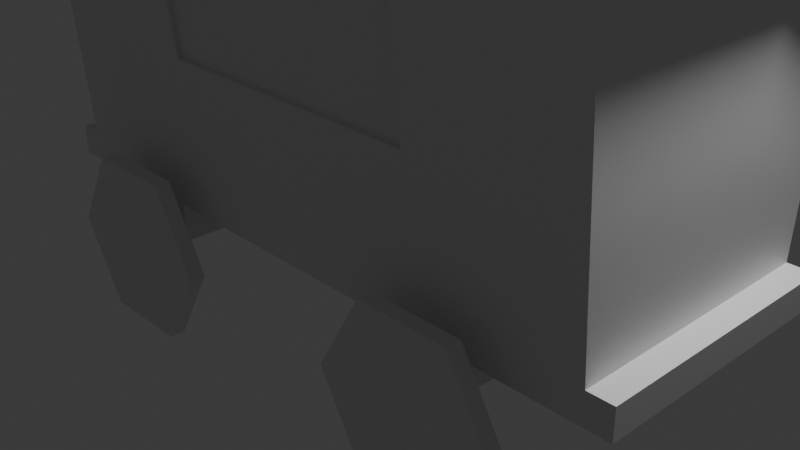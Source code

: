 # Source: Shop.blend  (saved by Blender 4.2.66; exported with 4.5.12 LTS)
import bpy
from mathutils import Matrix  # noqa: F401  (used for matrix-valued properties, if any)

bpy.ops.wm.read_factory_settings(use_empty=True)
scene = bpy.context.scene
scene.name = 'Scene'

# ---- collections
col_collection = bpy.data.collections.new('Collection'); scene.collection.children.link(col_collection)

# ---- materials (node trees are filled in below, after node groups)
mat_material = bpy.data.materials.new('Material')
mat_material.alpha_threshold = 0.0
mat_material.roughness = 0.5
mat_material.line_color = (0.0, 0.0, 0.0, 1.0)

# ---- material node trees
mat_material.use_nodes = True; mat_material.node_tree.nodes.clear()
_N = mat_material.node_tree.nodes; _L = mat_material.node_tree.links
n0 = _N.new('ShaderNodeOutputMaterial'); n0.name = 'Material Output'; n0.location = (300, 300)
n1 = _N.new('ShaderNodeBsdfPrincipled'); n1.name = 'Principled BSDF'; n1.location = (10, 300)
n1.inputs[3].default_value = 1.45
_L.new(n1.outputs[0], n0.inputs[0])
n0.is_active_output = True

# ---- world
world_world = bpy.data.worlds.new('World'); scene.world = world_world
world_world.use_nodes = True; world_world.node_tree.nodes.clear()
_N = world_world.node_tree.nodes; _L = world_world.node_tree.links
n0 = _N.new('ShaderNodeOutputWorld'); n0.name = 'World Output'; n0.location = (300, 300)
n1 = _N.new('ShaderNodeBackground'); n1.name = 'Background'; n1.location = (10, 300)
n1.inputs[0].default_value = (0.05088, 0.05088, 0.05088, 1.0)
_L.new(n1.outputs[0], n0.inputs[0])
n0.is_active_output = True
world_world.color = (0.05088, 0.05088, 0.05088)
world_world.sun_shadow_jitter_overblur = 0.0

# ---- cameras
cam_camera = bpy.data.cameras.new('Camera')
cam_camera.clip_end = 100.0
cam_camera.ortho_scale = 7.314

# ---- lights
light_light = bpy.data.lights.new('Light', 'POINT')
light_light.energy = 1000.0
light_light.shadow_soft_size = 0.1

# ---- meshes
me_cube = bpy.data.meshes.new('Cube')
me_cube.from_pydata([(1.0, 0.7032, 2.681), (0.4492, 0.8776, 0.6367), (1.0, -0.7032, 2.681), (0.4492, -0.8776, 0.6367), (-1.0, 0.7032, 2.681), (-0.4492, 0.8776, 0.6367), (-1.0, -0.7032, 2.681), (-0.4492, -0.8776, 0.6367), (0.5106, -0.3995, 3.058), (-0.5106, -0.3995, 3.058), (0.5106, 0.3995, 3.058), (-0.5106, 0.3995, 3.058), (1.0, -0.4919, 2.885), (-1.0, -0.4919, 2.885), (1.0, 0.4919, 2.885), (-1.0, 0.4919, 2.885), (0.4782, -0.3742, 3.367), (-0.4782, -0.3742, 3.367), (0.4782, 0.3742, 3.367), (-0.4782, 0.3742, 3.367), (0.4492, 0.9745, 2.033), (0.4492, -0.9745, 2.033), (-0.4492, -0.9745, 2.033), (-0.4492, 0.9745, 2.033), (1.0, 0.5405, 3.058), (1.0, -0.5405, 3.058), (-1.0, -0.5405, 3.058), (-1.0, 0.5405, 3.058), (1.08, -0.4919, 2.885), (1.08, 0.4919, 2.885), (1.08, 0.5405, 3.058), (1.08, -0.5405, 3.058), (-1.08, 0.4919, 2.885), (-1.08, -0.4919, 2.885), (-1.08, -0.5405, 3.058), (-1.08, 0.5405, 3.058), (-1.08, 0.7032, 2.681), (-1.08, 0.4919, 2.885), (-1.08, 0.5405, 3.058), (-1.08, 1.0, 2.614), (1.08, 0.4919, 2.885), (1.08, 0.7032, 2.681), (1.08, 1.0, 2.614), (1.08, 0.5405, 3.058), (1.08, -0.7032, 2.681), (1.08, -0.4919, 2.885), (1.08, -0.5405, 3.058), (1.08, -1.0, 2.614), (-1.08, -0.4919, 2.885), (-1.08, -0.7032, 2.681), (-1.08, -1.0, 2.614), (-1.08, -0.5405, 3.058), (1.0, 0.8521, -1.0), (-1.0, 0.8521, -1.0), (1.0, 1.0, 2.614), (-1.0, -0.8521, -1.0), (-1.0, -0.4981, 1.952), (1.0, -1.0, 2.614), (1.0, -0.8521, -1.0), (-1.0, 0.4981, 1.952), (0.4828, 0.8733, 0.5176), (-0.4828, 0.8733, 0.5176), (0.4828, 0.9789, 2.152), (-0.4828, -0.8733, 0.5176), (-0.4828, -0.9789, 2.152), (0.4828, -0.9789, 2.152), (0.4828, -0.8733, 0.5176), (-0.4828, 0.9789, 2.152), (-0.4492, -0.8476, 0.6424), (-0.4492, -0.9444, 2.038), (0.4492, -0.9444, 2.038), (0.4492, -0.8476, 0.6424), (0.4492, 0.8476, 0.6424), (-0.4492, 0.8476, 0.6424), (0.4492, 0.9444, 2.038), (-0.4492, 0.9444, 2.038), (-1.0, -0.481, -0.5515), (-1.0, 0.481, -0.5515), (1.0, 0.8538, -0.6699), (1.0, -0.8538, -0.6699), (-1.08, -0.8521, -1.0), (-1.08, -0.8538, -0.6699), (-1.08, 0.8538, -0.6699), (-1.08, 0.8521, -1.0), (1.08, 0.8521, -1.0), (1.08, 0.8538, -0.6699), (1.08, -0.8538, -0.6699), (1.08, -0.8521, -1.0), (-1.0, -0.8538, -0.6699), (-1.0, -1.0, 2.614), (-1.0, 1.0, 2.614), (-1.0, 0.8538, -0.6699), (-0.9578, -0.481, -0.5515), (-0.9578, -0.4981, 1.952), (-0.9578, 0.4981, 1.952), (-0.9578, 0.481, -0.5515)], [], [(54, 90, 27, 24), (21, 22, 69, 70), (53, 52, 58, 55), (1, 5, 73, 72), (10, 11, 19, 18), (89, 57, 25, 26), (4, 6, 13, 15), (2, 0, 14, 12), (8, 9, 26, 25), (10, 8, 25, 24), (9, 11, 27, 26), (11, 10, 24, 27), (18, 19, 17, 16), (8, 10, 18, 16), (11, 9, 17, 19), (9, 8, 16, 17), (0, 2, 57, 54), (6, 4, 90, 89), (28, 29, 30, 31), (14, 29, 28, 12), (24, 30, 29, 14), (25, 31, 30, 24), (12, 28, 31, 25), (32, 33, 34, 35), (13, 33, 32, 15), (26, 34, 33, 13), (27, 35, 34, 26), (15, 32, 35, 27), (36, 37, 38, 39), (15, 37, 36, 4), (27, 38, 37, 15), (90, 39, 38, 27), (4, 36, 39, 90), (40, 41, 42, 43), (0, 41, 40, 14), (54, 42, 41, 0), (24, 43, 42, 54), (14, 40, 43, 24), (44, 45, 46, 47), (12, 45, 44, 2), (25, 46, 45, 12), (57, 47, 46, 25), (2, 44, 47, 57), (48, 49, 50, 51), (6, 49, 48, 13), (89, 50, 49, 6), (26, 51, 50, 89), (13, 48, 51, 26), (61, 60, 52, 53), (60, 62, 54, 78, 52), (63, 64, 89, 88, 55), (65, 66, 58, 79, 57), (67, 61, 53, 91, 90), (64, 65, 57, 89), (66, 63, 55, 58), (62, 67, 90, 54), (5, 1, 60, 61), (1, 20, 62, 60), (7, 22, 64, 63), (21, 3, 66, 65), (23, 5, 61, 67), (22, 21, 65, 64), (3, 7, 63, 66), (20, 23, 67, 62), (71, 70, 69, 68), (3, 21, 70, 71), (7, 3, 71, 68), (22, 7, 68, 69), (73, 75, 74, 72), (23, 20, 74, 75), (20, 1, 72, 74), (5, 23, 75, 73), (59, 77, 95, 94), (79, 78, 54, 57), (80, 81, 82, 83), (88, 81, 80, 55), (91, 82, 81, 88), (53, 83, 82, 91), (55, 80, 83, 53), (84, 85, 86, 87), (78, 85, 84, 52), (79, 86, 85, 78), (58, 87, 86, 79), (52, 84, 87, 58), (56, 76, 88, 89), (59, 56, 89, 90), (77, 59, 90, 91), (76, 77, 91, 88), (95, 92, 93, 94), (76, 56, 93, 92), (77, 76, 92, 95), (56, 59, 94, 93)])
_uv = me_cube.uv_layers.new(name='UVMap')
_uv.uv.foreach_set('vector', [0.625, 0.5, 0.625, 0.25, 0.625, 0.25, 0.625, 0.5, 0.5818, 0.8231, 0.5818, 0.9269, 0.5818, 0.9269, 0.5818, 0.8231, 0.125, 0.5, 0.375, 0.5, 0.375, 0.75, 0.125, 0.75, 0.4182, 0.4269, 0.4182, 0.3231, 0.4182, 0.3231, 0.4182, 0.4269, 0.6515, 0.549, 0.8485, 0.549, 0.8485, 0.549, 0.6515, 0.549, 0.625, 1.0, 0.625, 0.75, 0.625, 0.75, 0.625, 1.0, 0.625, 0.2268, 0.625, 0.02324, 0.625, 0.02731, 0.625, 0.2227, 0.625, 0.7268, 0.625, 0.5232, 0.625, 0.5273, 0.625, 0.7227, 0.6515, 0.701, 0.8485, 0.701, 0.875, 0.75, 0.625, 0.75, 0.6515, 0.549, 0.6515, 0.701, 0.625, 0.75, 0.625, 0.5, 0.8485, 0.701, 0.8485, 0.549, 0.875, 0.5, 0.875, 0.75, 0.8485, 0.549, 0.6515, 0.549, 0.625, 0.5, 0.875, 0.5, 0.6515, 0.549, 0.8485, 0.549, 0.8485, 0.701, 0.6515, 0.701, 0.6515, 0.701, 0.6515, 0.549, 0.6515, 0.549, 0.6515, 0.701, 0.8485, 0.549, 0.8485, 0.701, 0.8485, 0.701, 0.8485, 0.549, 0.8485, 0.701, 0.6515, 0.701, 0.6515, 0.701, 0.8485, 0.701, 0.625, 0.5232, 0.625, 0.7268, 0.625, 0.75, 0.625, 0.5, 0.625, 0.02324, 0.625, 0.2268, 0.625, 0.25, 0.625, 0.0, 0.625, 0.7227, 0.625, 0.5273, 0.625, 0.5, 0.625, 0.75, 0.625, 0.5273, 0.625, 0.5273, 0.625, 0.7227, 0.625, 0.7227, 0.625, 0.5, 0.625, 0.5, 0.625, 0.5273, 0.625, 0.5273, 0.625, 0.75, 0.625, 0.75, 0.625, 0.5, 0.625, 0.5, 0.625, 0.7227, 0.625, 0.7227, 0.625, 0.75, 0.625, 0.75, 0.625, 0.2227, 0.625, 0.02731, 0.625, 0.0, 0.625, 0.25, 0.625, 0.02731, 0.625, 0.02731, 0.625, 0.2227, 0.625, 0.2227, 0.625, 0.0, 0.625, 0.0, 0.625, 0.02731, 0.625, 0.02731, 0.625, 0.25, 0.625, 0.25, 0.625, 0.0, 0.625, 0.0, 0.625, 0.2227, 0.625, 0.2227, 0.625, 0.25, 0.625, 0.25, 0.625, 0.2268, 0.625, 0.2227, 0.625, 0.25, 0.625, 0.25, 0.625, 0.2227, 0.625, 0.2227, 0.625, 0.2268, 0.625, 0.2268, 0.625, 0.25, 0.625, 0.25, 0.625, 0.2227, 0.625, 0.2227, 0.625, 0.25, 0.625, 0.25, 0.625, 0.25, 0.625, 0.25, 0.625, 0.2268, 0.625, 0.2268, 0.625, 0.25, 0.625, 0.25, 0.625, 0.5273, 0.625, 0.5232, 0.625, 0.5, 0.625, 0.5, 0.625, 0.5232, 0.625, 0.5232, 0.625, 0.5273, 0.625, 0.5273, 0.625, 0.5, 0.625, 0.5, 0.625, 0.5232, 0.625, 0.5232, 0.625, 0.5, 0.625, 0.5, 0.625, 0.5, 0.625, 0.5, 0.625, 0.5273, 0.625, 0.5273, 0.625, 0.5, 0.625, 0.5, 0.625, 0.7268, 0.625, 0.7227, 0.625, 0.75, 0.625, 0.75, 0.625, 0.7227, 0.625, 0.7227, 0.625, 0.7268, 0.625, 0.7268, 0.625, 0.75, 0.625, 0.75, 0.625, 0.7227, 0.625, 0.7227, 0.625, 0.75, 0.625, 0.75, 0.625, 0.75, 0.625, 0.75, 0.625, 0.7268, 0.625, 0.7268, 0.625, 0.75, 0.625, 0.75, 0.625, 0.02731, 0.625, 0.02324, 0.625, 0.0, 0.625, 0.0, 0.625, 0.02324, 0.625, 0.02324, 0.625, 0.02731, 0.625, 0.02731, 0.625, 0.0, 0.625, 0.0, 0.625, 0.02324, 0.625, 0.02324, 0.625, 0.0, 0.625, 0.0, 0.625, 0.0, 0.625, 0.0, 0.625, 0.02731, 0.625, 0.02731, 0.625, 0.0, 0.625, 0.0, 0.4108, 0.3146, 0.4108, 0.4354, 0.375, 0.5, 0.375, 0.25, 0.4108, 0.4354, 0.5892, 0.4354, 0.625, 0.5, 0.5, 0.5, 0.375, 0.5, 0.4108, 0.9354, 0.5892, 0.9354, 0.625, 1.0, 0.5, 1.0, 0.375, 1.0, 0.5892, 0.8146, 0.4108, 0.8146, 0.375, 0.75, 0.5, 0.75, 0.625, 0.75, 0.5892, 0.3146, 0.4108, 0.3146, 0.375, 0.25, 0.5, 0.25, 0.625, 0.25, 0.5892, 0.9354, 0.5892, 0.8146, 0.625, 0.75, 0.625, 1.0, 0.4108, 0.8146, 0.4108, 0.9354, 0.375, 1.0, 0.375, 0.75, 0.5892, 0.4354, 0.5892, 0.3146, 0.625, 0.25, 0.625, 0.5, 0.4182, 0.3231, 0.4182, 0.4269, 0.4108, 0.4354, 0.4108, 0.3146, 0.4182, 0.4269, 0.5818, 0.4269, 0.5892, 0.4354, 0.4108, 0.4354, 0.4182, 0.9269, 0.5818, 0.9269, 0.5892, 0.9354, 0.4108, 0.9354, 0.5818, 0.8231, 0.4182, 0.8231, 0.4108, 0.8146, 0.5892, 0.8146, 0.5818, 0.3231, 0.4182, 0.3231, 0.4108, 0.3146, 0.5892, 0.3146, 0.5818, 0.9269, 0.5818, 0.8231, 0.5892, 0.8146, 0.5892, 0.9354, 0.4182, 0.8231, 0.4182, 0.9269, 0.4108, 0.9354, 0.4108, 0.8146, 0.5818, 0.4269, 0.5818, 0.3231, 0.5892, 0.3146, 0.5892, 0.4354, 0.4182, 0.8231, 0.5818, 0.8231, 0.5818, 0.9269, 0.4182, 0.9269, 0.4182, 0.8231, 0.5818, 0.8231, 0.5818, 0.8231, 0.4182, 0.8231, 0.4182, 0.9269, 0.4182, 0.8231, 0.4182, 0.8231, 0.4182, 0.9269, 0.5818, 0.9269, 0.4182, 0.9269, 0.4182, 0.9269, 0.5818, 0.9269, 0.4182, 0.3231, 0.5818, 0.3231, 0.5818, 0.4269, 0.4182, 0.4269, 0.5818, 0.3231, 0.5818, 0.4269, 0.5818, 0.4269, 0.5818, 0.3231, 0.5818, 0.4269, 0.4182, 0.4269, 0.4182, 0.4269, 0.5818, 0.4269, 0.4182, 0.3231, 0.5818, 0.3231, 0.5818, 0.3231, 0.4182, 0.3231, 0.6102, 0.2, 0.5148, 0.1945, 0.5148, 0.1945, 0.6102, 0.2, 0.5, 0.75, 0.5, 0.5, 0.625, 0.5, 0.625, 0.75, 0.375, 0.0, 0.5, 0.0, 0.5, 0.25, 0.375, 0.25, 0.5, 0.0, 0.5, 0.0, 0.375, 0.0, 0.375, 0.0, 0.5, 0.25, 0.5, 0.25, 0.5, 0.0, 0.5, 0.0, 0.375, 0.25, 0.375, 0.25, 0.5, 0.25, 0.5, 0.25, 0.375, 0.0, 0.375, 0.0, 0.375, 0.25, 0.375, 0.25, 0.375, 0.5, 0.5, 0.5, 0.5, 0.75, 0.375, 0.75, 0.5, 0.5, 0.5, 0.5, 0.375, 0.5, 0.375, 0.5, 0.5, 0.75, 0.5, 0.75, 0.5, 0.5, 0.5, 0.5, 0.375, 0.75, 0.375, 0.75, 0.5, 0.75, 0.5, 0.75, 0.375, 0.5, 0.375, 0.5, 0.375, 0.75, 0.375, 0.75, 0.6102, 0.05003, 0.5148, 0.05552, 0.5, 0.0, 0.625, 0.0, 0.6102, 0.2, 0.6102, 0.05003, 0.625, 0.0, 0.625, 0.25, 0.5148, 0.1945, 0.6102, 0.2, 0.625, 0.25, 0.5, 0.25, 0.5148, 0.05552, 0.5148, 0.1945, 0.5, 0.25, 0.5, 0.0, 0.5148, 0.1945, 0.5148, 0.05552, 0.6102, 0.05003, 0.6102, 0.2, 0.5148, 0.05552, 0.6102, 0.05003, 0.6102, 0.05003, 0.5148, 0.05552, 0.5148, 0.1945, 0.5148, 0.05552, 0.5148, 0.05552, 0.5148, 0.1945, 0.6102, 0.05003, 0.6102, 0.2, 0.6102, 0.2, 0.6102, 0.05003])
me_cube.materials.append(mat_material)
me_cube.use_mirror_vertex_groups = False
me_cube.update()
me_cube_001 = bpy.data.meshes.new('Cube.001')
me_cube_001.from_pydata([(-1.0, -1.0, -1.0), (-1.0, -1.0, 1.0), (-1.0, 1.0, -1.0), (-1.0, 1.0, 1.0), (1.0, -1.0, -1.0), (1.0, -1.0, 1.0), (1.0, 1.0, -1.0), (1.0, 1.0, 1.0), (-1.0, -0.7372, 0.991), (-1.0, -0.7372, 5.445), (-1.0, 0.7372, 0.991), (-1.0, 0.7372, 5.445), (1.0, -0.7372, 0.991), (1.0, -0.7372, 5.445), (1.0, 0.7372, 0.991), (1.0, 0.7372, 5.445)], [], [(0, 1, 3, 2), (2, 3, 7, 6), (6, 7, 5, 4), (4, 5, 1, 0), (2, 6, 4, 0), (7, 3, 1, 5), (8, 9, 11, 10), (10, 11, 15, 14), (14, 15, 13, 12), (12, 13, 9, 8), (10, 14, 12, 8), (15, 11, 9, 13)])
_uv = me_cube_001.uv_layers.new(name='UVMap')
_uv.uv.foreach_set('vector', [0.375, 0.0, 0.625, 0.0, 0.625, 0.25, 0.375, 0.25, 0.375, 0.25, 0.625, 0.25, 0.625, 0.5, 0.375, 0.5, 0.375, 0.5, 0.625, 0.5, 0.625, 0.75, 0.375, 0.75, 0.375, 0.75, 0.625, 0.75, 0.625, 1.0, 0.375, 1.0, 0.125, 0.5, 0.375, 0.5, 0.375, 0.75, 0.125, 0.75, 0.625, 0.5, 0.875, 0.5, 0.875, 0.75, 0.625, 0.75, 0.375, 0.0, 0.625, 0.0, 0.625, 0.25, 0.375, 0.25, 0.375, 0.25, 0.625, 0.25, 0.625, 0.5, 0.375, 0.5, 0.375, 0.5, 0.625, 0.5, 0.625, 0.75, 0.375, 0.75, 0.375, 0.75, 0.625, 0.75, 0.625, 1.0, 0.375, 1.0, 0.125, 0.5, 0.375, 0.5, 0.375, 0.75, 0.125, 0.75, 0.625, 0.5, 0.875, 0.5, 0.875, 0.75, 0.625, 0.75])
me_cube_001.update()
me_cube_003 = bpy.data.meshes.new('Cube.003')
me_cube_003.from_pydata([(11.1, -0.9534, -3.815e-06), (11.1, -1.047, -3.815e-06), (5.55, -0.9534, -9.613), (5.55, -1.047, -9.613), (-5.55, -0.9534, -9.613), (-5.55, -1.047, -9.613), (-11.1, -0.9534, -2.861e-06), (-11.1, -1.047, -2.861e-06), (-5.55, -0.9534, 9.613), (-5.55, -1.047, 9.613), (5.55, -0.9534, 9.613), (5.55, -1.047, 9.613)], [], [(0, 1, 3, 2), (2, 3, 5, 4), (4, 5, 7, 6), (6, 7, 9, 8), (3, 1, 11, 9, 7, 5), (8, 9, 11, 10), (10, 11, 1, 0), (0, 2, 4, 6, 8, 10)])
_uv = me_cube_003.uv_layers.new(name='UVMap')
_uv.uv.foreach_set('vector', [1.0, 0.5, 1.0, 1.0, 0.8333, 1.0, 0.8333, 0.5, 0.8333, 0.5, 0.8333, 1.0, 0.6667, 1.0, 0.6667, 0.5, 0.6667, 0.5, 0.6667, 1.0, 0.5, 1.0, 0.5, 0.5, 0.5, 0.5, 0.5, 1.0, 0.3333, 1.0, 0.3333, 0.5, 0.4578, 0.37, 0.25, 0.49, 0.04215, 0.37, 0.04215, 0.13, 0.25, 0.01, 0.4578, 0.13, 0.3333, 0.5, 0.3333, 1.0, 0.1667, 1.0, 0.1667, 0.5, 0.1667, 0.5, 0.1667, 1.0, -8.941e-08, 1.0, -8.941e-08, 0.5, 0.75, 0.49, 0.9578, 0.37, 0.9578, 0.13, 0.75, 0.01, 0.5422, 0.13, 0.5422, 0.37])
me_cube_003.update()
me_cube_004 = bpy.data.meshes.new('Cube.004')
me_cube_004.from_pydata([(11.1, 0.04659, 0.0), (11.1, -0.04659, 0.0), (5.55, 0.04659, -9.613), (5.55, -0.04659, -9.613), (-5.55, 0.04659, -9.613), (-5.55, -0.04659, -9.613), (-11.1, 0.04659, 9.537e-07), (-11.1, -0.04659, 9.537e-07), (-5.55, 0.04659, 9.613), (-5.55, -0.04659, 9.613), (5.55, 0.04659, 9.613), (5.55, -0.04659, 9.613)], [], [(0, 1, 3, 2), (2, 3, 5, 4), (4, 5, 7, 6), (6, 7, 9, 8), (3, 1, 11, 9, 7, 5), (8, 9, 11, 10), (10, 11, 1, 0), (0, 2, 4, 6, 8, 10)])
_uv = me_cube_004.uv_layers.new(name='UVMap')
_uv.uv.foreach_set('vector', [1.0, 0.5, 1.0, 1.0, 0.8333, 1.0, 0.8333, 0.5, 0.8333, 0.5, 0.8333, 1.0, 0.6667, 1.0, 0.6667, 0.5, 0.6667, 0.5, 0.6667, 1.0, 0.5, 1.0, 0.5, 0.5, 0.5, 0.5, 0.5, 1.0, 0.3333, 1.0, 0.3333, 0.5, 0.4578, 0.37, 0.25, 0.49, 0.04215, 0.37, 0.04215, 0.13, 0.25, 0.01, 0.4578, 0.13, 0.3333, 0.5, 0.3333, 1.0, 0.1667, 1.0, 0.1667, 0.5, 0.1667, 0.5, 0.1667, 1.0, -8.941e-08, 1.0, -8.941e-08, 0.5, 0.75, 0.49, 0.9578, 0.37, 0.9578, 0.13, 0.75, 0.01, 0.5422, 0.13, 0.5422, 0.37])
me_cube_004.update()
me_cube_005 = bpy.data.meshes.new('Cube.005')
me_cube_005.from_pydata([(-1.0, -1.0, -1.0), (-1.0, -1.0, 1.0), (-1.0, 1.0, -1.0), (-1.0, 1.0, 1.0), (1.0, -1.0, -1.0), (1.0, -1.0, 1.0), (1.0, 1.0, -1.0), (1.0, 1.0, 1.0), (-1.0, -0.7372, 0.991), (-1.0, -0.7372, 5.445), (-1.0, 0.7372, 0.991), (-1.0, 0.7372, 5.445), (1.0, -0.7372, 0.991), (1.0, -0.7372, 5.445), (1.0, 0.7372, 0.991), (1.0, 0.7372, 5.445)], [], [(0, 1, 3, 2), (2, 3, 7, 6), (6, 7, 5, 4), (4, 5, 1, 0), (2, 6, 4, 0), (7, 3, 1, 5), (8, 9, 11, 10), (10, 11, 15, 14), (14, 15, 13, 12), (12, 13, 9, 8), (10, 14, 12, 8), (15, 11, 9, 13)])
_uv = me_cube_005.uv_layers.new(name='UVMap')
_uv.uv.foreach_set('vector', [0.375, 0.0, 0.625, 0.0, 0.625, 0.25, 0.375, 0.25, 0.375, 0.25, 0.625, 0.25, 0.625, 0.5, 0.375, 0.5, 0.375, 0.5, 0.625, 0.5, 0.625, 0.75, 0.375, 0.75, 0.375, 0.75, 0.625, 0.75, 0.625, 1.0, 0.375, 1.0, 0.125, 0.5, 0.375, 0.5, 0.375, 0.75, 0.125, 0.75, 0.625, 0.5, 0.875, 0.5, 0.875, 0.75, 0.625, 0.75, 0.375, 0.0, 0.625, 0.0, 0.625, 0.25, 0.375, 0.25, 0.375, 0.25, 0.625, 0.25, 0.625, 0.5, 0.375, 0.5, 0.375, 0.5, 0.625, 0.5, 0.625, 0.75, 0.375, 0.75, 0.375, 0.75, 0.625, 0.75, 0.625, 1.0, 0.375, 1.0, 0.125, 0.5, 0.375, 0.5, 0.375, 0.75, 0.125, 0.75, 0.625, 0.5, 0.875, 0.5, 0.875, 0.75, 0.625, 0.75])
me_cube_005.update()
me_cube_006 = bpy.data.meshes.new('Cube.006')
me_cube_006.from_pydata([(11.1, -0.9534, -3.815e-06), (11.1, -1.047, -3.815e-06), (5.55, -0.9534, -9.613), (5.55, -1.047, -9.613), (-5.55, -0.9534, -9.613), (-5.55, -1.047, -9.613), (-11.1, -0.9534, -2.861e-06), (-11.1, -1.047, -2.861e-06), (-5.55, -0.9534, 9.613), (-5.55, -1.047, 9.613), (5.55, -0.9534, 9.613), (5.55, -1.047, 9.613)], [], [(0, 1, 3, 2), (2, 3, 5, 4), (4, 5, 7, 6), (6, 7, 9, 8), (3, 1, 11, 9, 7, 5), (8, 9, 11, 10), (10, 11, 1, 0), (0, 2, 4, 6, 8, 10)])
_uv = me_cube_006.uv_layers.new(name='UVMap')
_uv.uv.foreach_set('vector', [1.0, 0.5, 1.0, 1.0, 0.8333, 1.0, 0.8333, 0.5, 0.8333, 0.5, 0.8333, 1.0, 0.6667, 1.0, 0.6667, 0.5, 0.6667, 0.5, 0.6667, 1.0, 0.5, 1.0, 0.5, 0.5, 0.5, 0.5, 0.5, 1.0, 0.3333, 1.0, 0.3333, 0.5, 0.4578, 0.37, 0.25, 0.49, 0.04215, 0.37, 0.04215, 0.13, 0.25, 0.01, 0.4578, 0.13, 0.3333, 0.5, 0.3333, 1.0, 0.1667, 1.0, 0.1667, 0.5, 0.1667, 0.5, 0.1667, 1.0, -8.941e-08, 1.0, -8.941e-08, 0.5, 0.75, 0.49, 0.9578, 0.37, 0.9578, 0.13, 0.75, 0.01, 0.5422, 0.13, 0.5422, 0.37])
me_cube_006.update()
me_cube_007 = bpy.data.meshes.new('Cube.007')
me_cube_007.from_pydata([(11.1, 0.04659, 0.0), (11.1, -0.04659, 0.0), (5.55, 0.04659, -9.613), (5.55, -0.04659, -9.613), (-5.55, 0.04659, -9.613), (-5.55, -0.04659, -9.613), (-11.1, 0.04659, 9.537e-07), (-11.1, -0.04659, 9.537e-07), (-5.55, 0.04659, 9.613), (-5.55, -0.04659, 9.613), (5.55, 0.04659, 9.613), (5.55, -0.04659, 9.613)], [], [(0, 1, 3, 2), (2, 3, 5, 4), (4, 5, 7, 6), (6, 7, 9, 8), (3, 1, 11, 9, 7, 5), (8, 9, 11, 10), (10, 11, 1, 0), (0, 2, 4, 6, 8, 10)])
_uv = me_cube_007.uv_layers.new(name='UVMap')
_uv.uv.foreach_set('vector', [1.0, 0.5, 1.0, 1.0, 0.8333, 1.0, 0.8333, 0.5, 0.8333, 0.5, 0.8333, 1.0, 0.6667, 1.0, 0.6667, 0.5, 0.6667, 0.5, 0.6667, 1.0, 0.5, 1.0, 0.5, 0.5, 0.5, 0.5, 0.5, 1.0, 0.3333, 1.0, 0.3333, 0.5, 0.4578, 0.37, 0.25, 0.49, 0.04215, 0.37, 0.04215, 0.13, 0.25, 0.01, 0.4578, 0.13, 0.3333, 0.5, 0.3333, 1.0, 0.1667, 1.0, 0.1667, 0.5, 0.1667, 0.5, 0.1667, 1.0, -8.941e-08, 1.0, -8.941e-08, 0.5, 0.75, 0.49, 0.9578, 0.37, 0.9578, 0.13, 0.75, 0.01, 0.5422, 0.13, 0.5422, 0.37])
me_cube_007.update()

# ---- objects
ob_cube = bpy.data.objects.new('Cube', me_cube)
ob_light = bpy.data.objects.new('Light', light_light)
ob_camera = bpy.data.objects.new('Camera', cam_camera)
ob_cube_001 = bpy.data.objects.new('Cube.001', me_cube_001)
ob_cube_002 = bpy.data.objects.new('Cube.002', me_cube_003)
ob_cube_003 = bpy.data.objects.new('Cube.003', me_cube_004)
ob_cube_004 = bpy.data.objects.new('Cube.004', me_cube_005)
ob_cube_005 = bpy.data.objects.new('Cube.005', me_cube_006)
ob_cube_006 = bpy.data.objects.new('Cube.006', me_cube_007)

# ---- transforms, parenting, visibility, modifiers, constraints
ob_cube.location = (0.0, 0.0, 1.0)
ob_cube.scale = (3.45, 1.652, 1.0)
ob_cube.lock_rotations_4d = False
ob_cube.empty_display_type = 'ARROWS'
ob_cube.lineart.crease_threshold = 0.0
ob_light.location = (4.076, 1.005, 5.904)
ob_light.rotation_euler = (0.6503, 0.05522, 1.866)
ob_light.lock_rotations_4d = False
ob_light.empty_display_type = 'ARROWS'
ob_light.color = (0.0, 0.0, 0.0, 0.0)
ob_light.lineart.crease_threshold = 0.0
ob_camera.location = (7.359, -6.926, 4.958)
ob_camera.rotation_euler = (1.109, 0.0, 0.8149)
ob_camera.lock_rotations_4d = False
ob_camera.empty_display_type = 'ARROWS'
ob_camera.color = (0.0, 0.0, 0.0, 0.0)
ob_camera.display_type = 'WIRE'
ob_camera.lineart.crease_threshold = 0.0
ob_cube_001.location = (2.0, 0.0, -0.4168)
ob_cube_001.scale = (0.09009, 1.794, 0.09009)
ob_cube_002.location = (2.0, 0.0, -0.4168)
ob_cube_002.scale = (0.09009, 1.794, 0.09009)
ob_cube_003.location = (2.0, 1.794, -0.4168)
ob_cube_003.scale = (0.09009, 1.794, 0.09009)
ob_cube_004.location = (-2.0, 0.0, -0.4168)
ob_cube_004.scale = (0.09009, 1.794, 0.09009)
ob_cube_005.location = (-2.0, 0.0, -0.4168)
ob_cube_005.scale = (0.09009, 1.794, 0.09009)
ob_cube_006.location = (-2.0, 1.794, -0.4168)
ob_cube_006.scale = (0.09009, 1.794, 0.09009)

# ---- collection membership
col_collection.objects.link(ob_cube)
col_collection.objects.link(ob_light)
col_collection.objects.link(ob_camera)
col_collection.objects.link(ob_cube_001)
col_collection.objects.link(ob_cube_002)
col_collection.objects.link(ob_cube_003)
col_collection.objects.link(ob_cube_004)
col_collection.objects.link(ob_cube_005)
col_collection.objects.link(ob_cube_006)

# ---- scene / render settings (as saved in the file)
scene.camera = ob_camera
scene.frame_start = 1; scene.frame_end = 250; scene.frame_set(1)
scene.render.engine = 'BLENDER_EEVEE_NEXT'
bpy.context.view_layer.update()
